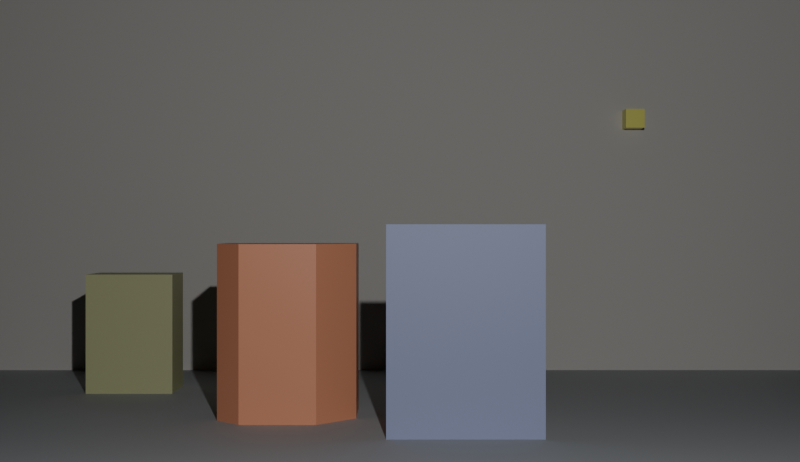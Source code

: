 # Source: scene_c_prime.blend  (saved by Blender 5.2.44; exported with 4.5.12 LTS)
import bpy
from mathutils import Matrix  # noqa: F401  (used for matrix-valued properties, if any)

bpy.ops.wm.read_factory_settings(use_empty=True)
scene = bpy.context.scene
scene.name = 'Scene'

# ---- materials (node trees are filled in below, after node groups)
mat_m_wall = bpy.data.materials.new('M_Wall')
mat_m_floor = bpy.data.materials.new('M_Floor')
mat_m_target = bpy.data.materials.new('M_Target')
mat_m_occluder = bpy.data.materials.new('M_Occluder')
mat_m_deepobject = bpy.data.materials.new('M_DeepObject')
mat_m_marker = bpy.data.materials.new('M_Marker')

# ---- material node trees
mat_m_wall.use_nodes = True; mat_m_wall.node_tree.nodes.clear()
_N = mat_m_wall.node_tree.nodes; _L = mat_m_wall.node_tree.links
n0 = _N.new('ShaderNodeBsdfPrincipled'); n0.name = 'Principled BSDF'; n0.location = (-200, 100)
n0.inputs[0].default_value = (0.62, 0.6, 0.57, 1.0)
n0.inputs[2].default_value = 0.85
n0.inputs[10].default_value = 0.005
n1 = _N.new('ShaderNodeOutputMaterial'); n1.name = 'Material Output'; n1.location = (200, 100)
_L.new(n0.outputs[0], n1.inputs[0])
n1.is_active_output = True
mat_m_floor.use_nodes = True; mat_m_floor.node_tree.nodes.clear()
_N = mat_m_floor.node_tree.nodes; _L = mat_m_floor.node_tree.links
n0 = _N.new('ShaderNodeBsdfPrincipled'); n0.name = 'Principled BSDF'; n0.location = (-200, 100)
n0.inputs[0].default_value = (0.42, 0.44, 0.46, 1.0)
n0.inputs[2].default_value = 0.7
n0.inputs[10].default_value = 0.005
n1 = _N.new('ShaderNodeOutputMaterial'); n1.name = 'Material Output'; n1.location = (200, 100)
_L.new(n0.outputs[0], n1.inputs[0])
n1.is_active_output = True
mat_m_target.use_nodes = True; mat_m_target.node_tree.nodes.clear()
_N = mat_m_target.node_tree.nodes; _L = mat_m_target.node_tree.links
n0 = _N.new('ShaderNodeBsdfPrincipled'); n0.name = 'Principled BSDF'; n0.location = (-200, 100)
n0.inputs[0].default_value = (0.78, 0.32, 0.18, 1.0)
n0.inputs[2].default_value = 0.45
n0.inputs[10].default_value = 0.005
n1 = _N.new('ShaderNodeOutputMaterial'); n1.name = 'Material Output'; n1.location = (200, 100)
_L.new(n0.outputs[0], n1.inputs[0])
n1.is_active_output = True
mat_m_occluder.use_nodes = True; mat_m_occluder.node_tree.nodes.clear()
_N = mat_m_occluder.node_tree.nodes; _L = mat_m_occluder.node_tree.links
n0 = _N.new('ShaderNodeBsdfPrincipled'); n0.name = 'Principled BSDF'; n0.location = (-200, 100)
n0.inputs[0].default_value = (0.3, 0.34, 0.52, 1.0)
n0.inputs[2].default_value = 0.55
n0.inputs[10].default_value = 0.005
n1 = _N.new('ShaderNodeOutputMaterial'); n1.name = 'Material Output'; n1.location = (200, 100)
_L.new(n0.outputs[0], n1.inputs[0])
n1.is_active_output = True
mat_m_deepobject.use_nodes = True; mat_m_deepobject.node_tree.nodes.clear()
_N = mat_m_deepobject.node_tree.nodes; _L = mat_m_deepobject.node_tree.links
n0 = _N.new('ShaderNodeBsdfPrincipled'); n0.name = 'Principled BSDF'; n0.location = (-200, 100)
n0.inputs[0].default_value = (0.5, 0.52, 0.28, 1.0)
n0.inputs[2].default_value = 0.6
n0.inputs[10].default_value = 0.005
n1 = _N.new('ShaderNodeOutputMaterial'); n1.name = 'Material Output'; n1.location = (200, 100)
_L.new(n0.outputs[0], n1.inputs[0])
n1.is_active_output = True
mat_m_marker.use_nodes = True; mat_m_marker.node_tree.nodes.clear()
_N = mat_m_marker.node_tree.nodes; _L = mat_m_marker.node_tree.links
n0 = _N.new('ShaderNodeBsdfPrincipled'); n0.name = 'Principled BSDF'; n0.location = (-200, 100)
n0.inputs[0].default_value = (0.9, 0.86, 0.2, 1.0)
n0.inputs[2].default_value = 0.35
n0.inputs[10].default_value = 0.005
n1 = _N.new('ShaderNodeOutputMaterial'); n1.name = 'Material Output'; n1.location = (200, 100)
_L.new(n0.outputs[0], n1.inputs[0])
n1.is_active_output = True

# ---- cameras
cam_camera = bpy.data.cameras.new('Camera')
cam_camera.sensor_fit = 'HORIZONTAL'

# ---- lights
light_keylight = bpy.data.lights.new('KeyLight', 'POINT')
light_keylight.energy = 1000.0
light_keylight.shadow_soft_size = 0.05

# ---- meshes
me_wall = bpy.data.meshes.new('Wall')
me_wall.from_pydata([(-4.5, 2.0, -1.6), (4.5, 2.0, -1.6), (4.5, 2.05, -1.6), (-4.5, 2.05, -1.6), (-4.5, 2.0, 2.6), (4.5, 2.0, 2.6), (4.5, 2.05, 2.6), (-4.5, 2.05, 2.6)], [], [(0, 3, 2, 1), (4, 5, 6, 7), (0, 1, 5, 4), (1, 2, 6, 5), (2, 3, 7, 6), (3, 0, 4, 7)])
me_wall.materials.append(mat_m_wall)
me_wall.update()
me_floor = bpy.data.meshes.new('Floor')
me_floor.from_pydata([(-4.5, -3.0, -1.55), (4.5, -3.0, -1.55), (4.5, 2.0, -1.55), (-4.5, 2.0, -1.55), (-4.5, -3.0, -1.5), (4.5, -3.0, -1.5), (4.5, 2.0, -1.5), (-4.5, 2.0, -1.5)], [], [(0, 3, 2, 1), (4, 5, 6, 7), (0, 1, 5, 4), (1, 2, 6, 5), (2, 3, 7, 6), (3, 0, 4, 7)])
me_floor.materials.append(mat_m_floor)
me_floor.update()
me_target = bpy.data.meshes.new('Target')
me_target.from_pydata([(-0.55, -1.2, -1.5), (-0.35, -1.4, -1.5), (0.25, -1.4, -1.5), (0.55, -1.1, -1.5), (0.55, -0.6, -1.5), (-0.55, -0.6, -1.5), (-0.55, -1.2, -0.1), (-0.35, -1.4, -0.1), (0.25, -1.4, -0.1), (0.55, -1.1, -0.1), (0.55, -0.6, -0.1), (-0.55, -0.6, -0.1)], [], [(0, 5, 4, 3, 2, 1), (6, 7, 8, 9, 10, 11), (0, 1, 7, 6), (1, 2, 8, 7), (2, 3, 9, 8), (3, 4, 10, 9), (4, 5, 11, 10), (5, 0, 6, 11)])
me_target.materials.append(mat_m_target)
me_target.update()
me_occluder = bpy.data.meshes.new('Occluder')
me_occluder.from_pydata([(-0.1, -2.0, -1.5), (1.05, -2.0, -1.5), (1.05, -1.95, -1.5), (-0.1, -1.95, -1.5), (-0.1, -2.0, 0.05), (1.05, -2.0, 0.05), (1.05, -1.95, 0.05), (-0.1, -1.95, 0.05)], [], [(0, 3, 2, 1), (4, 5, 6, 7), (0, 1, 5, 4), (1, 2, 6, 5), (2, 3, 7, 6), (3, 0, 4, 7)])
me_occluder.materials.append(mat_m_occluder)
me_occluder.update()
me_deepobject = bpy.data.meshes.new('DeepObject')
me_deepobject.from_pydata([(-2.9, 0.25, -1.5), (-2.1, 0.25, -1.5), (-2.1, 0.75, -1.5), (-2.9, 0.75, -1.5), (-2.9, 0.25, -0.4), (-2.1, 0.25, -0.4), (-2.1, 0.75, -0.4), (-2.9, 0.75, -0.4)], [], [(0, 3, 2, 1), (4, 5, 6, 7), (0, 1, 5, 4), (1, 2, 6, 5), (2, 3, 7, 6), (3, 0, 4, 7)])
me_deepobject.materials.append(mat_m_deepobject)
me_deepobject.update()
me_marker = bpy.data.meshes.new('Marker')
me_marker.from_pydata([(2.4, 1.8, 1.1), (2.6, 1.8, 1.1), (2.6, 2.0, 1.1), (2.4, 2.0, 1.1), (2.4, 1.8, 1.3), (2.6, 1.8, 1.3), (2.6, 2.0, 1.3), (2.4, 2.0, 1.3)], [], [(0, 3, 2, 1), (4, 5, 6, 7), (0, 1, 5, 4), (1, 2, 6, 5), (2, 3, 7, 6), (3, 0, 4, 7)])
me_marker.materials.append(mat_m_marker)
me_marker.update()

# ---- objects
ob_wall = bpy.data.objects.new('Wall', me_wall)
ob_floor = bpy.data.objects.new('Floor', me_floor)
ob_target = bpy.data.objects.new('Target', me_target)
ob_occluder = bpy.data.objects.new('Occluder', me_occluder)
ob_deepobject = bpy.data.objects.new('DeepObject', me_deepobject)
ob_marker = bpy.data.objects.new('Marker', me_marker)
ob_camera = bpy.data.objects.new('Camera', cam_camera)
ob_keylight = bpy.data.objects.new('KeyLight', light_keylight)

# ---- transforms, parenting, visibility, modifiers, constraints
ob_wall.location = (0.0, 0.0, 0.0)
ob_wall.pass_index = 1
ob_floor.location = (0.0, 0.0, 0.0)
ob_floor.pass_index = 2
ob_target.location = (-0.9, 0.0, 0.0)
ob_target.pass_index = 3
ob_occluder.location = (0.0, 0.0, 0.0)
ob_occluder.pass_index = 4
ob_deepobject.location = (0.0, 0.0, 0.0)
ob_deepobject.pass_index = 5
ob_marker.location = (0.0, 0.0, 0.0)
ob_marker.pass_index = 6
ob_camera.location = (0.0, -10.0, 0.0)
ob_camera.rotation_euler = (1.571, 0.0, 0.0)
ob_keylight.location = (0.5, -9.0, 1.5)

# ---- collection membership
scene.collection.objects.link(ob_wall)
scene.collection.objects.link(ob_floor)
scene.collection.objects.link(ob_target)
scene.collection.objects.link(ob_occluder)
scene.collection.objects.link(ob_deepobject)
scene.collection.objects.link(ob_marker)
scene.collection.objects.link(ob_camera)
scene.collection.objects.link(ob_keylight)

# ---- scene / render settings (as saved in the file)
scene.camera = ob_camera
scene.frame_start = 1; scene.frame_end = 49; scene.frame_set(1)
scene.render.engine = 'BLENDER_EEVEE_NEXT'
scene.render.resolution_x = 832
scene.render.resolution_y = 480
scene.render.bake_bias = 0.0
scene.render.bake_samples = 0
scene.render.compositor_device = 'GPU'
scene.eevee.use_volume_custom_range = False
scene.eevee.fast_gi_thickness_near = 0.1
scene.eevee.fast_gi_thickness_far = 0.0
scene.eevee.ray_tracing_options.screen_trace_thickness = 0.1
bpy.context.view_layer.update()
